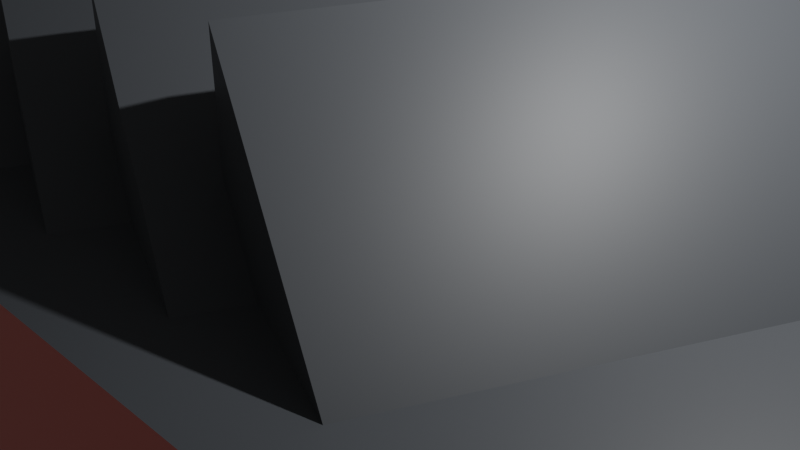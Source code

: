 # Source: factory.blend  (saved by Blender 2.81.16; exported with 4.5.12 LTS)
import bpy
from mathutils import Matrix  # noqa: F401  (used for matrix-valued properties, if any)

bpy.ops.wm.read_factory_settings(use_empty=True)
scene = bpy.context.scene
scene.name = 'Scene'

# ---- collections
col_collection = bpy.data.collections.new('Collection'); scene.collection.children.link(col_collection)

# ---- materials (node trees are filled in below, after node groups)
mat_material_002 = bpy.data.materials.new('Material.002')
mat_material_002.use_transparent_shadow = False
mat_material_003 = bpy.data.materials.new('Material.003')
mat_material_003.use_transparent_shadow = False
mat_material_003.preview_render_type = 'FLAT'
mat_material_004 = bpy.data.materials.new('Material.004')
mat_material_004.use_transparent_shadow = False
mat_material_001 = bpy.data.materials.new('Material.001')
mat_material_001.use_transparent_shadow = False

# ---- material node trees
mat_material_002.use_nodes = True; mat_material_002.node_tree.nodes.clear()
_N = mat_material_002.node_tree.nodes; _L = mat_material_002.node_tree.links
n0 = _N.new('ShaderNodeOutputMaterial'); n0.name = 'Material Output'; n0.location = (300, 300)
n1 = _N.new('ShaderNodeBsdfPrincipled'); n1.name = 'Principled BSDF'; n1.location = (10, 300)
n1.distribution = 'GGX'
n1.subsurface_method = 'BURLEY'
n1.inputs[0].default_value = (0.07387, 0.08106, 0.09084, 1.0)
n1.inputs[3].default_value = 1.45
n1.inputs[27].default_value = (0.0, 0.0, 0.0, 1.0)
n1.inputs[28].default_value = 1.0
_L.new(n1.outputs[0], n0.inputs[0])
n0.is_active_output = True
mat_material_003.use_nodes = True; mat_material_003.node_tree.nodes.clear()
_N = mat_material_003.node_tree.nodes; _L = mat_material_003.node_tree.links
n0 = _N.new('ShaderNodeOutputMaterial'); n0.name = 'Material Output'; n0.location = (300, 300)
n1 = _N.new('ShaderNodeBsdfPrincipled'); n1.name = 'Principled BSDF'; n1.location = (10, 300)
n1.distribution = 'GGX'
n1.subsurface_method = 'BURLEY'
n1.inputs[0].default_value = (0.1169, 0.04898, 0.8, 1.0)
n1.inputs[3].default_value = 1.45
n1.inputs[27].default_value = (0.0, 0.0, 0.0, 1.0)
n1.inputs[28].default_value = 1.0
_L.new(n1.outputs[0], n0.inputs[0])
n0.is_active_output = True
mat_material_004.use_nodes = True; mat_material_004.node_tree.nodes.clear()
_N = mat_material_004.node_tree.nodes; _L = mat_material_004.node_tree.links
n0 = _N.new('ShaderNodeOutputMaterial'); n0.name = 'Material Output'; n0.location = (300, 300)
n1 = _N.new('ShaderNodeBsdfPrincipled'); n1.name = 'Principled BSDF'; n1.location = (10, 300)
n1.distribution = 'GGX'
n1.subsurface_method = 'BURLEY'
n1.inputs[0].default_value = (0.8, 0.2057, 0.1663, 1.0)
n1.inputs[3].default_value = 1.45
n1.inputs[27].default_value = (0.0, 0.0, 0.0, 1.0)
n1.inputs[28].default_value = 1.0
_L.new(n1.outputs[0], n0.inputs[0])
n0.is_active_output = True
mat_material_001.use_nodes = True; mat_material_001.node_tree.nodes.clear()
_N = mat_material_001.node_tree.nodes; _L = mat_material_001.node_tree.links
n0 = _N.new('ShaderNodeOutputMaterial'); n0.name = 'Material Output'; n0.location = (300, 300)
n1 = _N.new('ShaderNodeBsdfPrincipled'); n1.name = 'Principled BSDF'; n1.location = (10, 300)
n1.distribution = 'GGX'
n1.subsurface_method = 'BURLEY'
n1.inputs[0].default_value = (0.0, 0.0, 0.0, 1.0)
n1.inputs[3].default_value = 1.45
n1.inputs[27].default_value = (0.0, 0.0, 0.0, 1.0)
n1.inputs[28].default_value = 1.0
_L.new(n1.outputs[0], n0.inputs[0])
n0.is_active_output = True

# ---- world
world_world = bpy.data.worlds.new('World'); scene.world = world_world
world_world.use_nodes = True; world_world.node_tree.nodes.clear()
_N = world_world.node_tree.nodes; _L = world_world.node_tree.links
n0 = _N.new('ShaderNodeOutputWorld'); n0.name = 'World Output'; n0.location = (300, 300)
n1 = _N.new('ShaderNodeBackground'); n1.name = 'Background'; n1.location = (10, 300)
n1.inputs[0].default_value = (0.05088, 0.05088, 0.05088, 1.0)
_L.new(n1.outputs[0], n0.inputs[0])
n0.is_active_output = True
world_world.color = (0.05088, 0.05088, 0.05088)
world_world.use_sun_shadow = False
world_world.sun_shadow_jitter_overblur = 0.0

# ---- cameras
cam_camera = bpy.data.cameras.new('Camera')
cam_camera.clip_end = 100.0
cam_camera.ortho_scale = 7.314

# ---- lights
light_light = bpy.data.lights.new('Light', 'POINT')
light_light.transmission_factor = 0.0
light_light.energy = 1000.0
light_light.shadow_soft_size = 0.1
light_light.shadow_maximum_resolution = 0.006
light_light.use_absolute_resolution = True

# ---- meshes
me_cube = bpy.data.meshes.new('Cube')
me_cube.from_pydata([(1.0, 0.5476, 0.3322), (1.0, 0.5476, -1.0), (1.0, -1.0, 0.3322), (1.0, -1.0, -1.0), (-1.0, 0.5476, 0.3322), (-1.0, 0.5476, -1.0), (-1.0, -1.0, 0.3322), (-1.0, -1.0, -1.0), (1.0, 0.5476, -0.3339), (1.0, -1.0, -0.3339), (1.0, -0.2262, 0.3322), (1.0, -0.2262, -1.0), (1.0, -0.2262, -0.3339), (1.328, 0.5476, -0.3339), (1.328, 0.5476, -1.0), (1.328, -1.0, -0.3339), (1.328, -1.0, -1.0), (1.328, -0.2262, -1.0), (1.328, -0.2262, -0.3339), (0.0, 0.5476, -1.0), (1.0, 0.5476, -0.667), (-1.0, 0.5476, -0.3339), (0.0, 0.5476, 0.3322), (1.0, 0.5476, -0.0008842), (-0.5, 0.5476, -1.0), (1.0, 0.5476, -0.8335), (-1.0, 0.5476, -0.667), (0.5, 0.5476, 0.3322), (1.0, 0.5476, -0.1674), (0.5, 0.5476, -1.0), (1.0, 0.5476, -0.5004), (-1.0, 0.5476, -0.0008842), (-0.5, 0.5476, 0.3322), (1.0, 0.5476, 0.1656), (-1.0, -1.0, -0.3339), (1.0, -1.0, -0.667), (0.0, -1.0, 0.3322), (0.0, -1.0, -1.0), (1.0, -1.0, -0.0008842), (-1.0, -1.0, -0.0008843), (1.0, -1.0, -0.8335), (-0.5, -1.0, 0.3322), (0.5, -1.0, -1.0), (1.0, -1.0, -0.1674), (-1.0, -1.0, -0.667), (1.0, -1.0, -0.5004), (0.5, -1.0, 0.3322), (-0.5, -1.0, -1.0), (1.0, -1.0, 0.1656), (-1.0, -1.0, 0.1656), (1.0, -1.0, -0.9167), (-0.75, -1.0, 0.3322), (0.75, -1.0, -1.0), (1.0, -1.0, -0.2507), (-1.0, -1.0, -0.5004), (1.0, -1.0, -0.5837), (0.25, -1.0, 0.3322), (-0.25, -1.0, -1.0), (1.0, -1.0, 0.08238), (-1.0, -1.0, -0.1674), (1.0, -1.0, -0.7502), (-0.25, -1.0, 0.3322), (0.25, -1.0, -1.0), (1.0, -1.0, -0.08414), (-1.0, -1.0, -0.8335), (1.0, -1.0, -0.4172), (0.75, -1.0, 0.3322), (-0.75, -1.0, -1.0), (1.0, -1.0, 0.2489), (-0.5, 0.7445, -1.0), (-1.0, 0.7445, -1.0), (1.0, 0.7445, -0.8335), (1.0, 0.7445, -1.0), (-1.0, 0.7445, -0.667), (0.5, 0.7445, 0.3322), (1.0, 0.7445, 0.3322), (1.0, 0.7445, -0.1674), (1.0, 0.7445, -0.3339), (0.5, 0.7445, -1.0), (3.667e-10, 0.7445, -1.0), (1.0, 0.7445, -0.5004), (1.0, 0.7445, -0.667), (-1.0, 0.7445, -0.0008842), (-1.0, 0.7445, -0.3339), (-0.5, 0.7445, 0.3322), (3.667e-10, 0.7445, 0.3322), (1.0, 0.7445, 0.1656), (1.0, 0.7445, -0.0008842), (-1.0, 0.7445, 0.3322)], [], [(0, 27, 22, 32, 4, 6, 51, 41, 61, 36, 56, 46, 66, 2, 10), (3, 50, 40, 60, 35, 55, 45, 65, 9, 53, 43, 63, 38, 58, 48, 68, 2, 66, 46, 56, 36, 61, 41, 51, 6, 49, 39, 59, 34, 54, 44, 64, 7, 67, 47, 57, 37, 62, 42, 52), (7, 64, 44, 54, 34, 59, 39, 49, 6, 4, 31, 21, 26, 5), (5, 24, 19, 29, 1, 11, 3, 52, 42, 62, 37, 57, 47, 67, 7), (12, 10, 2, 68, 48, 58, 38, 63, 43, 53, 9), (25, 1, 72, 71), (9, 65, 45, 55, 35, 60, 40, 50, 3, 16, 15), (8, 12, 18, 13), (8, 28, 23, 33, 0, 10, 12), (17, 18, 15, 16), (14, 13, 18, 17), (3, 11, 17, 16), (1, 25, 20, 30, 8, 13, 14), (11, 1, 14, 17), (12, 9, 15, 18), (70, 73, 83, 82, 88, 84, 85, 74, 75, 86, 87, 76, 77, 80, 81, 71, 72, 78, 79, 69), (26, 21, 83, 73), (29, 19, 79, 78), (27, 0, 75, 74), (22, 27, 74, 85), (30, 20, 81, 80), (23, 28, 76, 87), (21, 31, 82, 83), (28, 8, 77, 76), (1, 29, 78, 72), (5, 26, 73, 70), (32, 22, 85, 84), (8, 30, 80, 77), (33, 23, 87, 86), (31, 4, 88, 82), (19, 24, 69, 79), (4, 32, 84, 88), (24, 5, 70, 69), (20, 25, 71, 81), (0, 33, 86, 75)])
me_cube.polygons.foreach_set('material_index', [0, 2, 2, 0, 2, 2, 2, 2, 2, 2, 2, 0, 2, 0, 2, 2, 2, 0, 0, 0, 2, 2, 2, 2, 0, 2, 0, 2, 2, 2, 0, 0, 0, 2, 2])
_uv = me_cube.uv_layers.new(name='UVMap')
_uv.uv.foreach_set('vector', [0.625, 0.5, 0.6875, 0.5, 0.75, 0.5, 0.8125, 0.5, 0.875, 0.5, 0.875, 0.75, 0.8438, 0.75, 0.8125, 0.75, 0.7812, 0.75, 0.75, 0.75, 0.7188, 0.75, 0.6875, 0.75, 0.6562, 0.75, 0.625, 0.75, 0.625, 0.625, 0.375, 0.75, 0.3906, 0.75, 0.4062, 0.75, 0.4219, 0.75, 0.4375, 0.75, 0.4531, 0.75, 0.4688, 0.75, 0.4844, 0.75, 0.5, 0.75, 0.5156, 0.75, 0.5312, 0.75, 0.5469, 0.75, 0.5625, 0.75, 0.5781, 0.75, 0.5938, 0.75, 0.6094, 0.75, 0.625, 0.75, 0.625, 0.7812, 0.625, 0.8125, 0.625, 0.8438, 0.625, 0.875, 0.625, 0.9062, 0.625, 0.9375, 0.625, 0.9688, 0.625, 1.0, 0.5938, 1.0, 0.5625, 1.0, 0.5312, 1.0, 0.5, 1.0, 0.4688, 1.0, 0.4375, 1.0, 0.4062, 1.0, 0.375, 1.0, 0.375, 0.9688, 0.375, 0.9375, 0.375, 0.9062, 0.375, 0.875, 0.375, 0.8438, 0.375, 0.8125, 0.375, 0.7812, 0.375, 0.0, 0.4062, 0.0, 0.4375, 0.0, 0.4688, 0.0, 0.5, 0.0, 0.5312, 0.0, 0.5625, 0.0, 0.5938, 0.0, 0.625, 0.0, 0.625, 0.25, 0.5625, 0.25, 0.5, 0.25, 0.4375, 0.25, 0.375, 0.25, 0.125, 0.5, 0.1875, 0.5, 0.25, 0.5, 0.3125, 0.5, 0.375, 0.5, 0.375, 0.625, 0.375, 0.75, 0.3438, 0.75, 0.3125, 0.75, 0.2812, 0.75, 0.25, 0.75, 0.2188, 0.75, 0.1875, 0.75, 0.1562, 0.75, 0.125, 0.75, 0.5, 0.625, 0.625, 0.625, 0.625, 0.75, 0.6094, 0.75, 0.5938, 0.75, 0.5781, 0.75, 0.5625, 0.75, 0.5469, 0.75, 0.5312, 0.75, 0.5156, 0.75, 0.5, 0.75, 0.4062, 0.5, 0.375, 0.5, 0.375, 0.5, 0.4062, 0.5, 0.5, 0.75, 0.4844, 0.75, 0.4688, 0.75, 0.4531, 0.75, 0.4375, 0.75, 0.4219, 0.75, 0.4062, 0.75, 0.3906, 0.75, 0.375, 0.75, 0.375, 0.75, 0.5, 0.75, 0.5, 0.5, 0.5, 0.625, 0.5, 0.625, 0.5, 0.5, 0.5, 0.5, 0.5312, 0.5, 0.5625, 0.5, 0.5938, 0.5, 0.625, 0.5, 0.625, 0.625, 0.5, 0.625, 0.375, 0.625, 0.5, 0.625, 0.5, 0.75, 0.375, 0.75, 0.375, 0.5, 0.5, 0.5, 0.5, 0.625, 0.375, 0.625, 0.375, 0.75, 0.375, 0.625, 0.375, 0.625, 0.375, 0.75, 0.375, 0.5, 0.4062, 0.5, 0.4375, 0.5, 0.4688, 0.5, 0.5, 0.5, 0.5, 0.5, 0.375, 0.5, 0.375, 0.625, 0.375, 0.5, 0.375, 0.5, 0.375, 0.625, 0.5, 0.625, 0.5, 0.75, 0.5, 0.75, 0.5, 0.625, 0.375, 0.25, 0.4375, 0.25, 0.5, 0.25, 0.5625, 0.25, 0.625, 0.25, 0.625, 0.3125, 0.625, 0.375, 0.625, 0.4375, 0.625, 0.5, 0.5938, 0.5, 0.5625, 0.5, 0.5312, 0.5, 0.5, 0.5, 0.4688, 0.5, 0.4375, 0.5, 0.4062, 0.5, 0.375, 0.5, 0.375, 0.4375, 0.375, 0.375, 0.375, 0.3125, 0.4375, 0.25, 0.5, 0.25, 0.5, 0.25, 0.4375, 0.25, 0.3125, 0.5, 0.25, 0.5, 0.25, 0.5, 0.3125, 0.5, 0.6875, 0.5, 0.625, 0.5, 0.625, 0.5, 0.6875, 0.5, 0.75, 0.5, 0.6875, 0.5, 0.6875, 0.5, 0.75, 0.5, 0.4688, 0.5, 0.4375, 0.5, 0.4375, 0.5, 0.4688, 0.5, 0.5625, 0.5, 0.5312, 0.5, 0.5312, 0.5, 0.5625, 0.5, 0.5, 0.25, 0.5625, 0.25, 0.5625, 0.25, 0.5, 0.25, 0.5312, 0.5, 0.5, 0.5, 0.5, 0.5, 0.5312, 0.5, 0.375, 0.5, 0.3125, 0.5, 0.3125, 0.5, 0.375, 0.5, 0.375, 0.25, 0.4375, 0.25, 0.4375, 0.25, 0.375, 0.25, 0.8125, 0.5, 0.75, 0.5, 0.75, 0.5, 0.8125, 0.5, 0.5, 0.5, 0.4688, 0.5, 0.4688, 0.5, 0.5, 0.5, 0.5938, 0.5, 0.5625, 0.5, 0.5625, 0.5, 0.5938, 0.5, 0.5625, 0.25, 0.625, 0.25, 0.625, 0.25, 0.5625, 0.25, 0.25, 0.5, 0.1875, 0.5, 0.1875, 0.5, 0.25, 0.5, 0.875, 0.5, 0.8125, 0.5, 0.8125, 0.5, 0.875, 0.5, 0.1875, 0.5, 0.125, 0.5, 0.125, 0.5, 0.1875, 0.5, 0.4375, 0.5, 0.4062, 0.5, 0.4062, 0.5, 0.4375, 0.5, 0.625, 0.5, 0.5938, 0.5, 0.5938, 0.5, 0.625, 0.5])
me_cube.materials.append(mat_material_002)
me_cube.materials.append(mat_material_003)
me_cube.materials.append(mat_material_004)
me_cube.use_remesh_preserve_volume = False
me_cube.use_remesh_preserve_attributes = False
me_cube.use_mirror_vertex_groups = False
me_cube.update()
me_cylinder = bpy.data.meshes.new('Cylinder')
me_cylinder.from_pydata([(0.0, 1.0, -1.0), (0.0, 1.0, 1.0), (0.866, 0.5, -1.0), (0.866, 0.5, 1.0), (0.866, -0.5, -1.0), (0.866, -0.5, 1.0), (-8.742e-08, -1.0, -1.0), (-8.742e-08, -1.0, 1.0), (-0.866, -0.5, -1.0), (-0.866, -0.5, 1.0), (-0.866, 0.5, -1.0), (-0.866, 0.5, 1.0), (0.7504, 0.4332, 3.665), (1.06e-07, 0.8665, 3.665), (0.7504, -0.4332, 3.665), (3.021e-08, -0.8665, 3.665), (-0.7504, -0.4332, 3.665), (-0.7504, 0.4332, 3.665), (0.5973, 0.3449, 5.83), (4.976e-07, 0.6897, 5.83), (0.5973, -0.3449, 5.83), (4.373e-07, -0.6897, 5.83), (-0.5973, -0.3449, 5.83), (-0.5973, 0.3449, 5.83), (0.3753, 0.2167, 8.205), (4.923e-07, 0.4334, 8.205), (0.3753, -0.2167, 8.205), (4.543e-07, -0.4334, 8.205), (-0.3753, -0.2167, 8.205), (-0.3753, 0.2167, 8.205), (0.4459, 0.2574, 8.205), (4.923e-07, 0.5148, 8.205), (0.4459, -0.2574, 8.205), (4.473e-07, -0.5148, 8.205), (-0.4459, -0.2574, 8.205), (-0.4459, 0.2574, 8.205), (0.3753, 0.2167, 5.729), (1.702e-06, 0.4334, 5.729), (0.3753, -0.2167, 5.729), (1.664e-06, -0.4334, 5.729), (-0.3753, -0.2167, 5.729), (-0.3753, 0.2167, 5.729)], [], [(0, 1, 3, 2), (2, 3, 5, 4), (4, 5, 7, 6), (6, 7, 9, 8), (7, 5, 14, 15), (8, 9, 11, 10), (10, 11, 1, 0), (0, 2, 4, 6, 8, 10), (16, 15, 21, 22), (1, 11, 17, 13), (9, 7, 15, 16), (5, 3, 12, 14), (11, 9, 16, 17), (3, 1, 13, 12), (21, 20, 32, 33), (14, 12, 18, 20), (17, 16, 22, 23), (15, 14, 20, 21), (12, 13, 19, 18), (13, 17, 23, 19), (24, 25, 37, 36), (18, 19, 31, 30), (19, 23, 35, 31), (22, 21, 33, 34), (20, 18, 30, 32), (23, 22, 34, 35), (25, 24, 30, 31), (24, 26, 32, 30), (26, 27, 33, 32), (27, 28, 34, 33), (28, 29, 35, 34), (29, 25, 31, 35), (36, 37, 41, 40, 39, 38), (25, 29, 41, 37), (28, 27, 39, 40), (26, 24, 36, 38), (29, 28, 40, 41), (27, 26, 38, 39)])
_uv = me_cylinder.uv_layers.new(name='UVMap')
_uv.uv.foreach_set('vector', [1.0, 0.5, 1.0, 1.0, 0.8333, 1.0, 0.8333, 0.5, 0.8333, 0.5, 0.8333, 1.0, 0.6667, 1.0, 0.6667, 0.5, 0.6667, 0.5, 0.6667, 1.0, 0.5, 1.0, 0.5, 0.5, 0.5, 0.5, 0.5, 1.0, 0.3333, 1.0, 0.3333, 0.5, 0.5, 1.0, 0.6667, 1.0, 0.6667, 1.0, 0.5, 1.0, 0.3333, 0.5, 0.3333, 1.0, 0.1667, 1.0, 0.1667, 0.5, 0.1667, 0.5, 0.1667, 1.0, -8.941e-08, 1.0, -8.941e-08, 0.5, 0.75, 0.49, 0.9578, 0.37, 0.9578, 0.13, 0.75, 0.01, 0.5422, 0.13, 0.5422, 0.37, 0.3333, 1.0, 0.5, 1.0, 0.5, 1.0, 0.3333, 1.0, -8.941e-08, 1.0, 0.1667, 1.0, 0.1667, 1.0, -8.941e-08, 1.0, 0.3333, 1.0, 0.5, 1.0, 0.5, 1.0, 0.3333, 1.0, 0.6667, 1.0, 0.8333, 1.0, 0.8333, 1.0, 0.6667, 1.0, 0.1667, 1.0, 0.3333, 1.0, 0.3333, 1.0, 0.1667, 1.0, 0.8333, 1.0, 1.0, 1.0, 1.0, 1.0, 0.8333, 1.0, 0.5, 1.0, 0.6667, 1.0, 0.6667, 1.0, 0.5, 1.0, 0.6667, 1.0, 0.8333, 1.0, 0.8333, 1.0, 0.6667, 1.0, 0.1667, 1.0, 0.3333, 1.0, 0.3333, 1.0, 0.1667, 1.0, 0.5, 1.0, 0.6667, 1.0, 0.6667, 1.0, 0.5, 1.0, 0.8333, 1.0, 1.0, 1.0, 1.0, 1.0, 0.8333, 1.0, -8.941e-08, 1.0, 0.1667, 1.0, 0.1667, 1.0, -8.941e-08, 1.0, 0.425, 0.351, 0.25, 0.452, 0.25, 0.452, 0.425, 0.351, 0.8333, 1.0, 1.0, 1.0, 1.0, 1.0, 0.8333, 1.0, -8.941e-08, 1.0, 0.1667, 1.0, 0.1667, 1.0, -8.941e-08, 1.0, 0.3333, 1.0, 0.5, 1.0, 0.5, 1.0, 0.3333, 1.0, 0.6667, 1.0, 0.8333, 1.0, 0.8333, 1.0, 0.6667, 1.0, 0.1667, 1.0, 0.3333, 1.0, 0.3333, 1.0, 0.1667, 1.0, 0.25, 0.452, 0.425, 0.351, 0.4578, 0.37, 0.25, 0.49, 0.425, 0.351, 0.425, 0.149, 0.4578, 0.13, 0.4578, 0.37, 0.425, 0.149, 0.25, 0.04796, 0.25, 0.01, 0.4578, 0.13, 0.25, 0.04796, 0.07503, 0.149, 0.04215, 0.13, 0.25, 0.01, 0.07503, 0.149, 0.07503, 0.351, 0.04215, 0.37, 0.04215, 0.13, 0.07503, 0.351, 0.25, 0.452, 0.25, 0.49, 0.04215, 0.37, 0.425, 0.351, 0.25, 0.452, 0.07503, 0.351, 0.07503, 0.149, 0.25, 0.04796, 0.425, 0.149, 0.25, 0.452, 0.07503, 0.351, 0.07503, 0.351, 0.25, 0.452, 0.07503, 0.149, 0.25, 0.04796, 0.25, 0.04796, 0.07503, 0.149, 0.425, 0.149, 0.425, 0.351, 0.425, 0.351, 0.425, 0.149, 0.07503, 0.351, 0.07503, 0.149, 0.07503, 0.149, 0.07503, 0.351, 0.25, 0.04796, 0.425, 0.149, 0.425, 0.149, 0.25, 0.04796])
me_cylinder.materials.append(mat_material_001)
me_cylinder.use_remesh_fix_poles = True
me_cylinder.use_remesh_preserve_attributes = False
me_cylinder.use_mirror_vertex_groups = False
me_cylinder.update()
me_cylinder_001 = bpy.data.meshes.new('Cylinder.001')
me_cylinder_001.from_pydata([(0.0, 1.0, -1.0), (0.0, 1.0, 1.0), (0.7493, -0.5, -0.8833), (0.8038, -0.3922, -1.0), (0.7493, -0.5, 0.8833), (0.8038, -0.3922, 1.0), (-0.7493, -0.5, -0.8833), (-0.8038, -0.3922, -1.0), (-0.8038, -0.3922, 1.0), (-0.7493, -0.5, 0.8833)], [], [(2, 4, 9, 6), (5, 1, 8), (7, 8, 1, 0), (0, 1, 5, 3), (4, 2, 3, 5), (2, 6, 7, 3), (9, 4, 5, 8), (8, 7, 6, 9), (0, 3, 7)])
_uv = me_cylinder_001.uv_layers.new(name='UVMap')
_uv.uv.foreach_set('vector', [0.6442, 0.5292, 0.6442, 0.9708, 0.3558, 0.9708, 0.3558, 0.5292, 0.4429, 0.1559, 0.25, 0.49, 0.05709, 0.1559, 0.3094, 0.5, 0.3094, 1.0, -5.96e-08, 1.0, -5.96e-08, 0.5, 1.0, 0.5, 1.0, 1.0, 0.6906, 1.0, 0.6906, 0.5, 0.6442, 0.9708, 0.6442, 0.5292, 0.6906, 0.5, 0.6906, 1.0, 0.6442, 0.5292, 0.3558, 0.5292, 0.3453, 0.5, 0.6547, 0.5, 0.3558, 0.9708, 0.6442, 0.9708, 0.6547, 1.0, 0.3453, 1.0, 0.3094, 1.0, 0.3094, 0.5, 0.3558, 0.5292, 0.3558, 0.9708, 0.75, 0.49, 0.9429, 0.1559, 0.5571, 0.1559])
me_cylinder_001.materials.append(mat_material_002)
me_cylinder_001.use_remesh_fix_poles = True
me_cylinder_001.use_remesh_preserve_attributes = False
me_cylinder_001.use_mirror_vertex_groups = False
me_cylinder_001.update()
me_cylinder_002 = bpy.data.meshes.new('Cylinder.002')
me_cylinder_002.from_pydata([(0.0, 1.0, -1.0), (0.0, 1.0, 1.0), (0.7493, -0.5, -0.8833), (0.8038, -0.3922, -1.0), (0.7493, -0.5, 0.8833), (0.8038, -0.3922, 1.0), (-0.7493, -0.5, -0.8833), (-0.8038, -0.3922, -1.0), (-0.8038, -0.3922, 1.0), (-0.7493, -0.5, 0.8833)], [], [(2, 4, 9, 6), (5, 1, 8), (7, 8, 1, 0), (0, 1, 5, 3), (4, 2, 3, 5), (2, 6, 7, 3), (9, 4, 5, 8), (8, 7, 6, 9), (0, 3, 7)])
_uv = me_cylinder_002.uv_layers.new(name='UVMap')
_uv.uv.foreach_set('vector', [0.6442, 0.5292, 0.6442, 0.9708, 0.3558, 0.9708, 0.3558, 0.5292, 0.4429, 0.1559, 0.25, 0.49, 0.05709, 0.1559, 0.3094, 0.5, 0.3094, 1.0, -5.96e-08, 1.0, -5.96e-08, 0.5, 1.0, 0.5, 1.0, 1.0, 0.6906, 1.0, 0.6906, 0.5, 0.6442, 0.9708, 0.6442, 0.5292, 0.6906, 0.5, 0.6906, 1.0, 0.6442, 0.5292, 0.3558, 0.5292, 0.3453, 0.5, 0.6547, 0.5, 0.3558, 0.9708, 0.6442, 0.9708, 0.6547, 1.0, 0.3453, 1.0, 0.3094, 1.0, 0.3094, 0.5, 0.3558, 0.5292, 0.3558, 0.9708, 0.75, 0.49, 0.9429, 0.1559, 0.5571, 0.1559])
me_cylinder_002.materials.append(mat_material_002)
me_cylinder_002.use_remesh_fix_poles = True
me_cylinder_002.use_remesh_preserve_attributes = False
me_cylinder_002.use_mirror_vertex_groups = False
me_cylinder_002.update()
me_cylinder_003 = bpy.data.meshes.new('Cylinder.003')
me_cylinder_003.from_pydata([(0.0, 1.0, -1.0), (0.0, 1.0, 1.0), (0.7493, -0.5, -0.8833), (0.8038, -0.3922, -1.0), (0.7493, -0.5, 0.8833), (0.8038, -0.3922, 1.0), (-0.7493, -0.5, -0.8833), (-0.8038, -0.3922, -1.0), (-0.8038, -0.3922, 1.0), (-0.7493, -0.5, 0.8833)], [], [(2, 4, 9, 6), (5, 1, 8), (7, 8, 1, 0), (0, 1, 5, 3), (4, 2, 3, 5), (2, 6, 7, 3), (9, 4, 5, 8), (8, 7, 6, 9), (0, 3, 7)])
_uv = me_cylinder_003.uv_layers.new(name='UVMap')
_uv.uv.foreach_set('vector', [0.6442, 0.5292, 0.6442, 0.9708, 0.3558, 0.9708, 0.3558, 0.5292, 0.4429, 0.1559, 0.25, 0.49, 0.05709, 0.1559, 0.3094, 0.5, 0.3094, 1.0, -5.96e-08, 1.0, -5.96e-08, 0.5, 1.0, 0.5, 1.0, 1.0, 0.6906, 1.0, 0.6906, 0.5, 0.6442, 0.9708, 0.6442, 0.5292, 0.6906, 0.5, 0.6906, 1.0, 0.6442, 0.5292, 0.3558, 0.5292, 0.3453, 0.5, 0.6547, 0.5, 0.3558, 0.9708, 0.6442, 0.9708, 0.6547, 1.0, 0.3453, 1.0, 0.3094, 1.0, 0.3094, 0.5, 0.3558, 0.5292, 0.3558, 0.9708, 0.75, 0.49, 0.9429, 0.1559, 0.5571, 0.1559])
me_cylinder_003.materials.append(mat_material_002)
me_cylinder_003.use_remesh_fix_poles = True
me_cylinder_003.use_remesh_preserve_attributes = False
me_cylinder_003.use_mirror_vertex_groups = False
me_cylinder_003.update()
me_cylinder_004 = bpy.data.meshes.new('Cylinder.004')
me_cylinder_004.from_pydata([(0.0, 1.0, -1.0), (0.0, 1.0, 1.0), (0.7493, -0.5, -0.8833), (0.8038, -0.3922, -1.0), (0.7493, -0.5, 0.8833), (0.8038, -0.3922, 1.0), (-0.7493, -0.5, -0.8833), (-0.8038, -0.3922, -1.0), (-0.8038, -0.3922, 1.0), (-0.7493, -0.5, 0.8833)], [], [(2, 4, 9, 6), (5, 1, 8), (7, 8, 1, 0), (0, 1, 5, 3), (4, 2, 3, 5), (2, 6, 7, 3), (9, 4, 5, 8), (8, 7, 6, 9), (0, 3, 7)])
_uv = me_cylinder_004.uv_layers.new(name='UVMap')
_uv.uv.foreach_set('vector', [0.6442, 0.5292, 0.6442, 0.9708, 0.3558, 0.9708, 0.3558, 0.5292, 0.4429, 0.1559, 0.25, 0.49, 0.05709, 0.1559, 0.3094, 0.5, 0.3094, 1.0, -5.96e-08, 1.0, -5.96e-08, 0.5, 1.0, 0.5, 1.0, 1.0, 0.6906, 1.0, 0.6906, 0.5, 0.6442, 0.9708, 0.6442, 0.5292, 0.6906, 0.5, 0.6906, 1.0, 0.6442, 0.5292, 0.3558, 0.5292, 0.3453, 0.5, 0.6547, 0.5, 0.3558, 0.9708, 0.6442, 0.9708, 0.6547, 1.0, 0.3453, 1.0, 0.3094, 1.0, 0.3094, 0.5, 0.3558, 0.5292, 0.3558, 0.9708, 0.75, 0.49, 0.9429, 0.1559, 0.5571, 0.1559])
me_cylinder_004.materials.append(mat_material_002)
me_cylinder_004.use_remesh_fix_poles = True
me_cylinder_004.use_remesh_preserve_attributes = False
me_cylinder_004.use_mirror_vertex_groups = False
me_cylinder_004.update()
me_cylinder_005 = bpy.data.meshes.new('Cylinder.005')
me_cylinder_005.from_pydata([(0.0, 1.0, -1.0), (0.0, 1.0, 1.0), (0.7493, -0.5, -0.8833), (0.8038, -0.3922, -1.0), (0.7493, -0.5, 0.8833), (0.8038, -0.3922, 1.0), (-0.7493, -0.5, -0.8833), (-0.8038, -0.3922, -1.0), (-0.8038, -0.3922, 1.0), (-0.7493, -0.5, 0.8833)], [], [(2, 4, 9, 6), (5, 1, 8), (7, 8, 1, 0), (0, 1, 5, 3), (4, 2, 3, 5), (2, 6, 7, 3), (9, 4, 5, 8), (8, 7, 6, 9), (0, 3, 7)])
_uv = me_cylinder_005.uv_layers.new(name='UVMap')
_uv.uv.foreach_set('vector', [0.6442, 0.5292, 0.6442, 0.9708, 0.3558, 0.9708, 0.3558, 0.5292, 0.4429, 0.1559, 0.25, 0.49, 0.05709, 0.1559, 0.3094, 0.5, 0.3094, 1.0, -5.96e-08, 1.0, -5.96e-08, 0.5, 1.0, 0.5, 1.0, 1.0, 0.6906, 1.0, 0.6906, 0.5, 0.6442, 0.9708, 0.6442, 0.5292, 0.6906, 0.5, 0.6906, 1.0, 0.6442, 0.5292, 0.3558, 0.5292, 0.3453, 0.5, 0.6547, 0.5, 0.3558, 0.9708, 0.6442, 0.9708, 0.6547, 1.0, 0.3453, 1.0, 0.3094, 1.0, 0.3094, 0.5, 0.3558, 0.5292, 0.3558, 0.9708, 0.75, 0.49, 0.9429, 0.1559, 0.5571, 0.1559])
me_cylinder_005.materials.append(mat_material_002)
me_cylinder_005.use_remesh_fix_poles = True
me_cylinder_005.use_remesh_preserve_attributes = False
me_cylinder_005.use_mirror_vertex_groups = False
me_cylinder_005.update()
me_cube_002 = bpy.data.meshes.new('Cube.002')
me_cube_002.from_pydata([(-1.015, -1.015, -1.015), (-1.015, -1.015, 1.015), (-1.015, 1.015, -1.015), (-1.015, 1.015, 1.015), (0.917, 1.015, -1.015), (1.015, 0.917, -0.917), (1.015, 0.917, 0.917), (0.917, 1.015, 1.015), (1.015, -0.917, -0.917), (0.917, -1.015, -1.015), (0.917, -1.015, 1.015), (1.015, -0.917, 0.917), (1.015, 0.917, -0.917), (0.917, 1.015, -1.015), (1.015, 0.917, 0.917), (0.917, 1.015, 1.015), (1.015, -0.917, -0.917), (0.917, -1.015, -1.015), (0.917, -1.015, 1.015), (1.015, -0.917, 0.917), (-0.6045, 0.917, 0.917), (-0.6045, 0.917, -0.917), (-0.6045, -0.917, -0.917), (-0.6045, -0.917, 0.917)], [], [(0, 1, 3, 2), (6, 5, 4, 7), (9, 10, 1, 0), (15, 3, 1, 10), (14, 11, 23, 20), (2, 3, 15, 13), (13, 15, 7, 4), (9, 13, 4, 17), (15, 10, 18, 7), (11, 14, 6, 19), (2, 13, 9, 0), (17, 4, 5, 16), (7, 18, 19, 6), (18, 17, 16, 19), (14, 12, 5, 6), (10, 9, 17, 18), (12, 8, 16, 5), (8, 11, 19, 16), (21, 20, 23, 22), (12, 14, 20, 21), (8, 12, 21, 22), (11, 8, 22, 23)])
_uv = me_cube_002.uv_layers.new(name='UVMap')
_uv.uv.foreach_set('vector', [0.375, 0.0, 0.625, 0.0, 0.625, 0.25, 0.375, 0.25, 0.6129, 0.5121, 0.3871, 0.5121, 0.375, 0.4879, 0.625, 0.4879, 0.375, 0.7621, 0.625, 0.7621, 0.625, 1.0, 0.375, 1.0, 0.6371, 0.5, 0.875, 0.5, 0.875, 0.75, 0.6371, 0.75, 0.6129, 0.5121, 0.6129, 0.7379, 0.6129, 0.7379, 0.6129, 0.5121, 0.375, 0.25, 0.625, 0.25, 0.625, 0.4879, 0.375, 0.4879, 0.375, 0.4879, 0.625, 0.4879, 0.625, 0.4879, 0.375, 0.4879, 0.3629, 0.75, 0.3629, 0.5, 0.3629, 0.5, 0.3629, 0.75, 0.6371, 0.5, 0.6371, 0.75, 0.6371, 0.75, 0.6371, 0.5, 0.6129, 0.7379, 0.6129, 0.5121, 0.6129, 0.5121, 0.6129, 0.7379, 0.125, 0.5, 0.3629, 0.5, 0.3629, 0.75, 0.125, 0.75, 0.3629, 0.75, 0.3629, 0.5, 0.3871, 0.5121, 0.3871, 0.7379, 0.6371, 0.5, 0.6371, 0.75, 0.6129, 0.7379, 0.6129, 0.5121, 0.625, 0.7621, 0.375, 0.7621, 0.3871, 0.7379, 0.6129, 0.7379, 0.6129, 0.5121, 0.3871, 0.5121, 0.3871, 0.5121, 0.6129, 0.5121, 0.625, 0.7621, 0.375, 0.7621, 0.375, 0.7621, 0.625, 0.7621, 0.3871, 0.5121, 0.3871, 0.7379, 0.3871, 0.7379, 0.3871, 0.5121, 0.3871, 0.7379, 0.6129, 0.7379, 0.6129, 0.7379, 0.3871, 0.7379, 0.3871, 0.5121, 0.6129, 0.5121, 0.6129, 0.7379, 0.3871, 0.7379, 0.3871, 0.5121, 0.6129, 0.5121, 0.6129, 0.5121, 0.3871, 0.5121, 0.3871, 0.7379, 0.3871, 0.5121, 0.3871, 0.5121, 0.3871, 0.7379, 0.6129, 0.7379, 0.3871, 0.7379, 0.3871, 0.7379, 0.6129, 0.7379])
me_cube_002.materials.append(mat_material_002)
me_cube_002.use_remesh_fix_poles = True
me_cube_002.use_remesh_preserve_attributes = False
me_cube_002.use_mirror_vertex_groups = False
me_cube_002.update()
me_cube_003 = bpy.data.meshes.new('Cube.003')
me_cube_003.from_pydata([(-1.015, -1.015, -1.015), (-1.015, -1.015, 1.015), (-1.015, 1.015, -1.015), (-1.015, 1.015, 1.015), (0.917, 1.015, -1.015), (1.015, 0.917, -0.917), (1.015, 0.917, 0.917), (0.917, 1.015, 1.015), (1.015, -0.917, -0.917), (0.917, -1.015, -1.015), (0.917, -1.015, 1.015), (1.015, -0.917, 0.917), (1.015, 0.917, -0.917), (0.917, 1.015, -1.015), (1.015, 0.917, 0.917), (0.917, 1.015, 1.015), (1.015, -0.917, -0.917), (0.917, -1.015, -1.015), (0.917, -1.015, 1.015), (1.015, -0.917, 0.917), (-0.6045, 0.917, 0.917), (-0.6045, 0.917, -0.917), (-0.6045, -0.917, -0.917), (-0.6045, -0.917, 0.917)], [], [(0, 1, 3, 2), (6, 5, 4, 7), (9, 10, 1, 0), (15, 3, 1, 10), (8, 12, 21, 22), (2, 3, 15, 13), (11, 14, 6, 19), (8, 11, 19, 16), (12, 8, 16, 5), (10, 9, 17, 18), (2, 13, 9, 0), (17, 4, 5, 16), (7, 18, 19, 6), (18, 17, 16, 19), (15, 10, 18, 7), (9, 13, 4, 17), (13, 15, 7, 4), (14, 12, 5, 6), (21, 20, 23, 22), (11, 8, 22, 23), (14, 11, 23, 20), (12, 14, 20, 21)])
_uv = me_cube_003.uv_layers.new(name='UVMap')
_uv.uv.foreach_set('vector', [0.375, 0.0, 0.625, 0.0, 0.625, 0.25, 0.375, 0.25, 0.6129, 0.5121, 0.3871, 0.5121, 0.375, 0.4879, 0.625, 0.4879, 0.375, 0.7621, 0.625, 0.7621, 0.625, 1.0, 0.375, 1.0, 0.6371, 0.5, 0.875, 0.5, 0.875, 0.75, 0.6371, 0.75, 0.3871, 0.7379, 0.3871, 0.5121, 0.3871, 0.5121, 0.3871, 0.7379, 0.375, 0.25, 0.625, 0.25, 0.625, 0.4879, 0.375, 0.4879, 0.6129, 0.7379, 0.6129, 0.5121, 0.6129, 0.5121, 0.6129, 0.7379, 0.3871, 0.7379, 0.6129, 0.7379, 0.6129, 0.7379, 0.3871, 0.7379, 0.3871, 0.5121, 0.3871, 0.7379, 0.3871, 0.7379, 0.3871, 0.5121, 0.625, 0.7621, 0.375, 0.7621, 0.375, 0.7621, 0.625, 0.7621, 0.125, 0.5, 0.3629, 0.5, 0.3629, 0.75, 0.125, 0.75, 0.3629, 0.75, 0.3629, 0.5, 0.3871, 0.5121, 0.3871, 0.7379, 0.6371, 0.5, 0.6371, 0.75, 0.6129, 0.7379, 0.6129, 0.5121, 0.625, 0.7621, 0.375, 0.7621, 0.3871, 0.7379, 0.6129, 0.7379, 0.6371, 0.5, 0.6371, 0.75, 0.6371, 0.75, 0.6371, 0.5, 0.3629, 0.75, 0.3629, 0.5, 0.3629, 0.5, 0.3629, 0.75, 0.375, 0.4879, 0.625, 0.4879, 0.625, 0.4879, 0.375, 0.4879, 0.6129, 0.5121, 0.3871, 0.5121, 0.3871, 0.5121, 0.6129, 0.5121, 0.3871, 0.5121, 0.6129, 0.5121, 0.6129, 0.7379, 0.3871, 0.7379, 0.6129, 0.7379, 0.3871, 0.7379, 0.3871, 0.7379, 0.6129, 0.7379, 0.6129, 0.5121, 0.6129, 0.7379, 0.6129, 0.7379, 0.6129, 0.5121, 0.3871, 0.5121, 0.6129, 0.5121, 0.6129, 0.5121, 0.3871, 0.5121])
me_cube_003.materials.append(mat_material_002)
me_cube_003.use_remesh_fix_poles = True
me_cube_003.use_remesh_preserve_attributes = False
me_cube_003.use_mirror_vertex_groups = False
me_cube_003.update()

# ---- objects
ob_cube = bpy.data.objects.new('Cube', me_cube)
ob_light = bpy.data.objects.new('Light', light_light)
ob_camera = bpy.data.objects.new('Camera', cam_camera)
ob_cylinder = bpy.data.objects.new('Cylinder', me_cylinder)
ob_cylinder_001 = bpy.data.objects.new('Cylinder.001', me_cylinder_001)
ob_cylinder_002 = bpy.data.objects.new('Cylinder.002', me_cylinder_002)
ob_cylinder_003 = bpy.data.objects.new('Cylinder.003', me_cylinder_003)
ob_cylinder_004 = bpy.data.objects.new('Cylinder.004', me_cylinder_004)
ob_cylinder_005 = bpy.data.objects.new('Cylinder.005', me_cylinder_005)
ob_cube_001 = bpy.data.objects.new('Cube.001', me_cube_002)
ob_cube_002 = bpy.data.objects.new('Cube.002', me_cube_003)

# ---- transforms, parenting, visibility, modifiers, constraints
ob_cube.location = (0.0, 0.0, 0.0)
ob_cube.scale = (-5.564, -5.564, 2.012)
ob_cube.lock_rotations_4d = False
ob_cube.empty_display_type = 'ARROWS'
ob_cube.lineart.crease_threshold = 0.0
ob_light.location = (4.076, 1.005, 5.904)
ob_light.rotation_euler = (0.6503, 0.05522, 1.866)
ob_light.lock_rotations_4d = False
ob_light.empty_display_type = 'ARROWS'
ob_light.color = (0.0, 0.0, 0.0, 0.0)
ob_light.lineart.crease_threshold = 0.0
ob_camera.location = (7.359, -6.926, 4.958)
ob_camera.rotation_euler = (1.109, 0.0, 0.8149)
ob_camera.lock_rotations_4d = False
ob_camera.empty_display_type = 'ARROWS'
ob_camera.color = (0.0, 0.0, 0.0, 0.0)
ob_camera.display_type = 'WIRE'
ob_camera.lineart.crease_threshold = 0.0
ob_cylinder.location = (-6.393, -1.633, -0.23)
ob_cylinder.lineart.crease_threshold = 0.0
ob_cylinder_001.location = (-4.43, 1.256, 0.6016)
ob_cylinder_001.rotation_euler = (6282.0, 1.602, -3.142)
ob_cylinder_001.scale = (2.599, 1.858, 4.23)
ob_cylinder_001.lineart.crease_threshold = 0.0
ob_cylinder_002.location = (-2.661, 1.256, 0.6016)
ob_cylinder_002.rotation_euler = (6282.0, 1.602, -3.142)
ob_cylinder_002.scale = (2.599, 1.858, 4.23)
ob_cylinder_002.lineart.crease_threshold = 0.0
ob_cylinder_003.location = (-0.8852, 1.256, 0.6016)
ob_cylinder_003.rotation_euler = (6282.0, 1.602, -3.142)
ob_cylinder_003.scale = (2.599, 1.858, 4.23)
ob_cylinder_003.lineart.crease_threshold = 0.0
ob_cylinder_004.location = (0.9999, 1.256, 0.6016)
ob_cylinder_004.rotation_euler = (6282.0, 1.602, -3.142)
ob_cylinder_004.scale = (2.599, 1.858, 4.23)
ob_cylinder_004.lineart.crease_threshold = 0.0
ob_cylinder_005.location = (2.78, 1.256, 0.6016)
ob_cylinder_005.rotation_euler = (6282.0, 1.602, -3.142)
ob_cylinder_005.scale = (2.599, 1.858, 4.23)
ob_cylinder_005.lineart.crease_threshold = 0.0
ob_cube_001.location = (5.665, -0.4337, -0.9608)
ob_cube_001.scale = (0.1323, 1.0, 1.0)
ob_cube_001.lineart.crease_threshold = 0.0
ob_cube_002.location = (5.665, 2.981, -0.9608)
ob_cube_002.scale = (0.1323, 1.0, 1.0)
ob_cube_002.lineart.crease_threshold = 0.0

# ---- collection membership
col_collection.objects.link(ob_cube)
col_collection.objects.link(ob_light)
col_collection.objects.link(ob_camera)
col_collection.objects.link(ob_cylinder)
col_collection.objects.link(ob_cylinder_001)
col_collection.objects.link(ob_cylinder_002)
col_collection.objects.link(ob_cylinder_003)
col_collection.objects.link(ob_cylinder_004)
col_collection.objects.link(ob_cylinder_005)
col_collection.objects.link(ob_cube_001)
col_collection.objects.link(ob_cube_002)

# ---- scene / render settings (as saved in the file)
scene.camera = ob_camera
scene.frame_start = 1; scene.frame_end = 250; scene.frame_set(1)
scene.render.engine = 'BLENDER_EEVEE_NEXT'
scene.cycles.use_denoising = False
scene.cycles.samples = 128
scene.cycles.sampling_pattern = 'TABULATED_SOBOL'
scene.cycles.use_adaptive_sampling = False
scene.cycles.use_light_tree = False
scene.view_settings.view_transform = 'Filmic'
bpy.context.view_layer.update()
